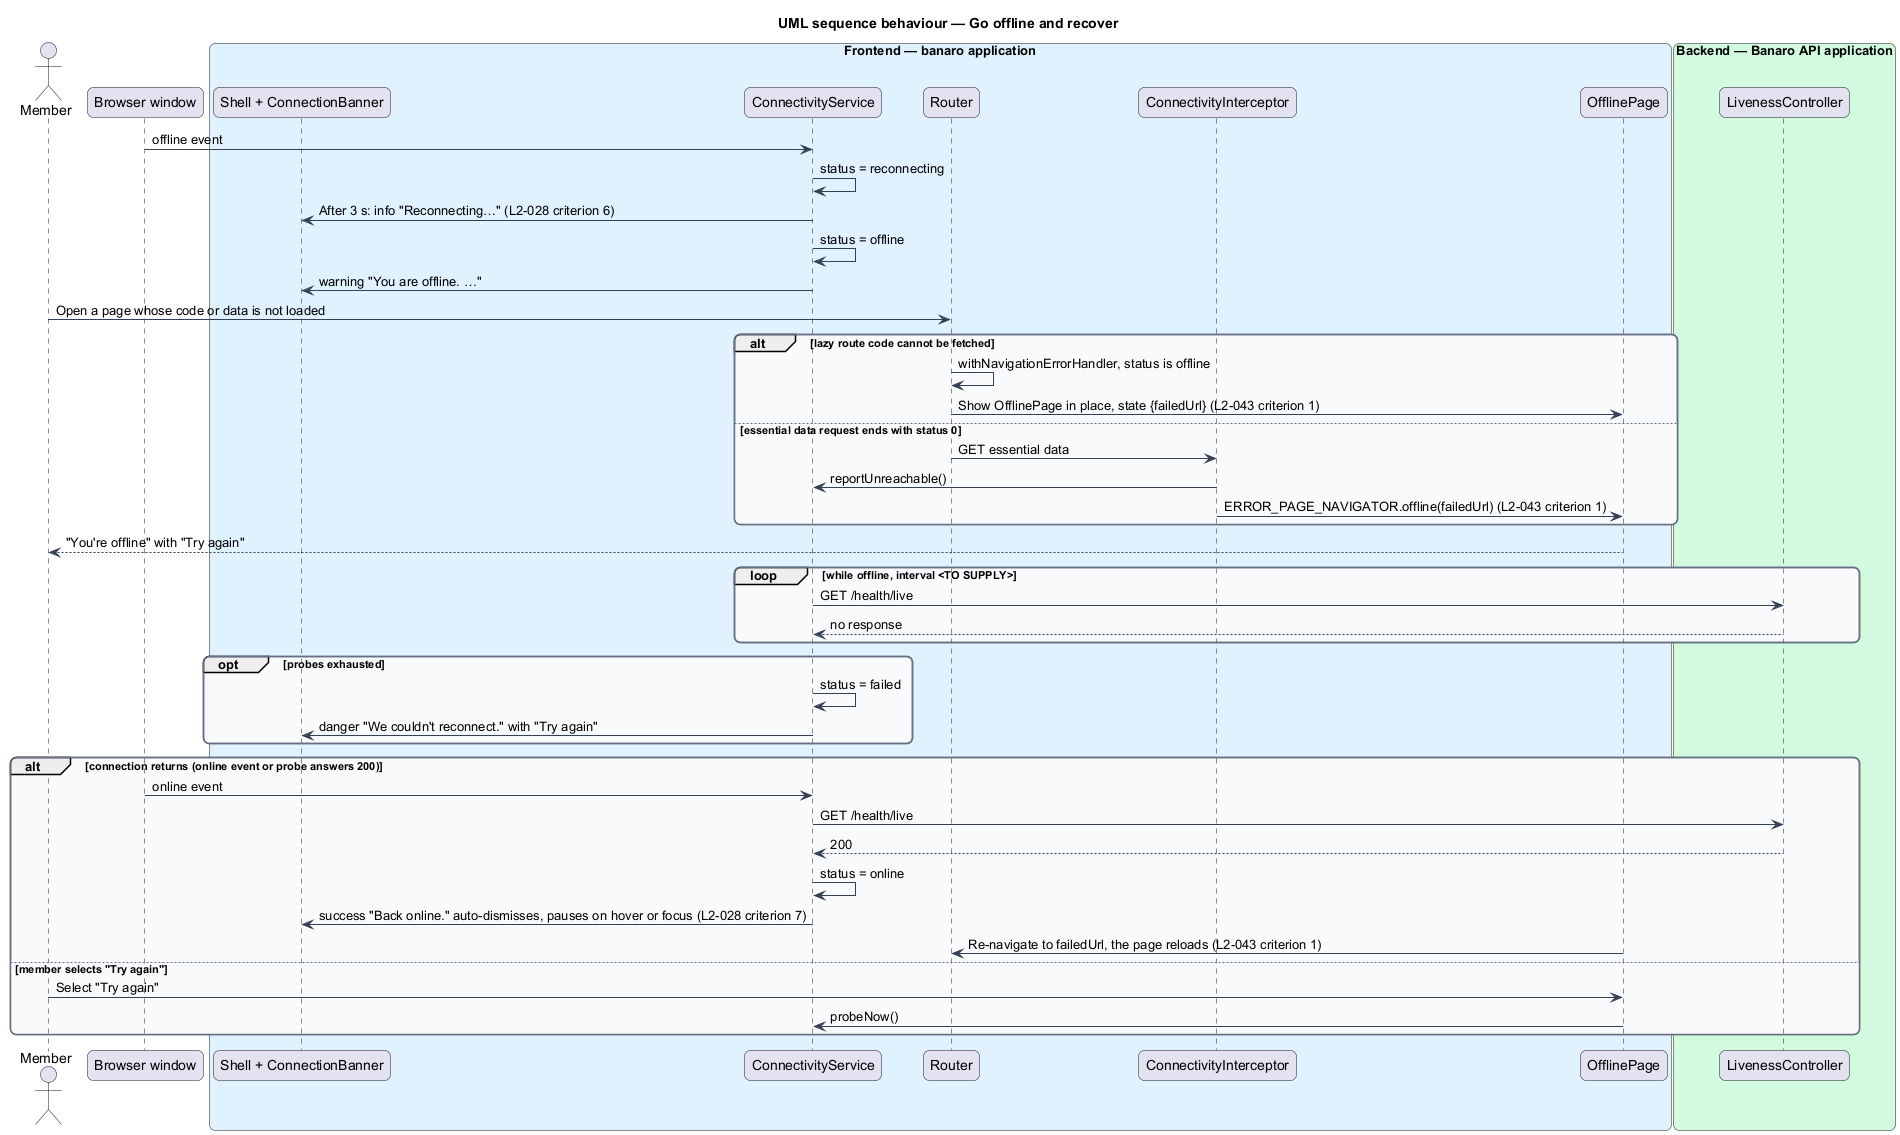

The diagram above was rendered by PlantUML. Its source (embedded in the PNG):
@startuml
title UML sequence behaviour — Go offline and recover
skinparam backgroundColor #FFFFFF
skinparam shadowing false
skinparam roundcorner 12
skinparam defaultFontName Arial
skinparam ArrowColor #344054
skinparam rectangle {
  BorderColor #344054
  FontColor #101828
}
skinparam package {
  BorderColor #667085
  FontColor #101828
  BackgroundColor #F9FAFB
}
actor "Member" as actor
participant "Browser window" as window
box "Frontend — banaro application" #E0F2FE
  participant "Shell + ConnectionBanner" as banner
  participant "ConnectivityService" as conn
  participant "Router" as router
  participant "ConnectivityInterceptor" as interceptor
  participant "OfflinePage" as page
end box
box "Backend — Banaro API application" #D1FADF
  participant "LivenessController" as live
end box

window -> conn : offline event
conn -> conn : status = reconnecting
conn -> banner : After 3 s: info "Reconnecting…" (L2-028 criterion 6)
conn -> conn : status = offline
conn -> banner : warning "You are offline. …"
actor -> router : Open a page whose code or data is not loaded
alt lazy route code cannot be fetched
  router -> router : withNavigationErrorHandler, status is offline
  router -> page : Show OfflinePage in place, state {failedUrl} (L2-043 criterion 1)
else essential data request ends with status 0
  router -> interceptor : GET essential data
  interceptor -> conn : reportUnreachable()
  interceptor -> page : ERROR_PAGE_NAVIGATOR.offline(failedUrl) (L2-043 criterion 1)
end
page --> actor : "You're offline" with "Try again"
loop while offline, interval <TO SUPPLY>
  conn -> live : GET /health/live
  live --> conn : no response
end
opt probes exhausted
  conn -> conn : status = failed
  conn -> banner : danger "We couldn't reconnect." with "Try again"
end
alt connection returns (online event or probe answers 200)
  window -> conn : online event
  conn -> live : GET /health/live
  live --> conn : 200
  conn -> conn : status = online
  conn -> banner : success "Back online." auto-dismisses, pauses on hover or focus (L2-028 criterion 7)
  page -> router : Re-navigate to failedUrl, the page reloads (L2-043 criterion 1)
else member selects "Try again"
  actor -> page : Select "Try again"
  page -> conn : probeNow()
end
@enduml